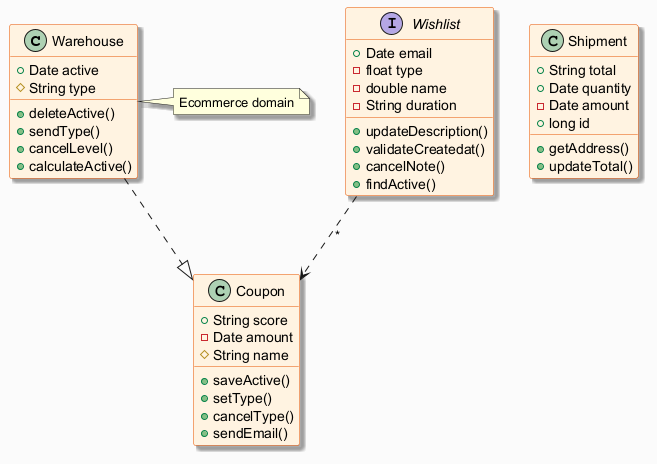

The diagram above was rendered by PlantUML. Its source (embedded in the PNG):
@startuml
skinparam backgroundColor #FAFAFA
skinparam classBackgroundColor #FFF3E0
skinparam classBorderColor #E65100
skinparam shadowing true
class Warehouse {
  +Date active
  #String type
  +deleteActive()
  +sendType()
  +cancelLevel()
  +calculateActive()
}
class Coupon {
  +String score
  -Date amount
  #String name
  +saveActive()
  +setType()
  +cancelType()
  +sendEmail()
}
class Shipment {
  +String total
  +Date quantity
  -Date amount
  +long id
  +getAddress()
  +updateTotal()
}
interface Wishlist {
  +Date email
  -float type
  -double name
  -String duration
  +updateDescription()
  +validateCreatedat()
  +cancelNote()
  +findActive()
}
Wishlist ..> Coupon : "*"
Warehouse ..|> Coupon
note right of Warehouse : Ecommerce domain
@enduml